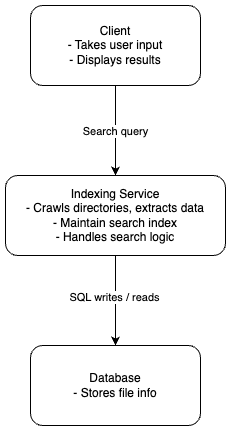

The diagram above was exported from draw.io. Its source (the exported page's mxGraphModel, read from the mxfile embedded in the PNG):
<mxGraphModel dx="534" dy="689" grid="1" gridSize="10" guides="1" tooltips="1" connect="1" arrows="1" fold="1" page="1" pageScale="1" pageWidth="850" pageHeight="1100" math="0" shadow="0">
  <root>
    <mxCell id="0" />
    <mxCell id="1" parent="0" />
    <mxCell id="nHaGTJaQwD66zcHkZSUm-4" style="edgeStyle=orthogonalEdgeStyle;rounded=0;orthogonalLoop=1;jettySize=auto;html=1;" edge="1" parent="1" source="nHaGTJaQwD66zcHkZSUm-1" target="nHaGTJaQwD66zcHkZSUm-2">
      <mxGeometry relative="1" as="geometry" />
    </mxCell>
    <mxCell id="nHaGTJaQwD66zcHkZSUm-5" value="Search query" style="edgeLabel;html=1;align=center;verticalAlign=middle;resizable=0;points=[];" vertex="1" connectable="0" parent="nHaGTJaQwD66zcHkZSUm-4">
      <mxGeometry x="0.0077" relative="1" as="geometry">
        <mxPoint as="offset" />
      </mxGeometry>
    </mxCell>
    <mxCell id="nHaGTJaQwD66zcHkZSUm-1" value="Client&lt;div&gt;- Takes user input&lt;/div&gt;&lt;div&gt;- Displays results&lt;/div&gt;" style="rounded=1;whiteSpace=wrap;html=1;" vertex="1" parent="1">
      <mxGeometry x="325" y="270" width="170" height="80" as="geometry" />
    </mxCell>
    <mxCell id="nHaGTJaQwD66zcHkZSUm-6" style="edgeStyle=orthogonalEdgeStyle;rounded=0;orthogonalLoop=1;jettySize=auto;html=1;" edge="1" parent="1" source="nHaGTJaQwD66zcHkZSUm-2" target="nHaGTJaQwD66zcHkZSUm-3">
      <mxGeometry relative="1" as="geometry" />
    </mxCell>
    <mxCell id="nHaGTJaQwD66zcHkZSUm-7" value="SQL writes / reads" style="edgeLabel;html=1;align=center;verticalAlign=middle;resizable=0;points=[];" vertex="1" connectable="0" parent="nHaGTJaQwD66zcHkZSUm-6">
      <mxGeometry x="-0.0792" y="-1" relative="1" as="geometry">
        <mxPoint as="offset" />
      </mxGeometry>
    </mxCell>
    <mxCell id="nHaGTJaQwD66zcHkZSUm-2" value="Indexing Service&lt;div&gt;- Crawls directories, extracts data&lt;/div&gt;&lt;div&gt;- Maintain search index&lt;/div&gt;&lt;div&gt;- Handles search logic&lt;/div&gt;" style="rounded=1;whiteSpace=wrap;html=1;" vertex="1" parent="1">
      <mxGeometry x="300" y="440" width="220" height="80" as="geometry" />
    </mxCell>
    <mxCell id="nHaGTJaQwD66zcHkZSUm-3" value="Database&lt;div&gt;- Stores file info&lt;/div&gt;" style="rounded=1;whiteSpace=wrap;html=1;" vertex="1" parent="1">
      <mxGeometry x="325" y="610" width="170" height="80" as="geometry" />
    </mxCell>
  </root>
</mxGraphModel>